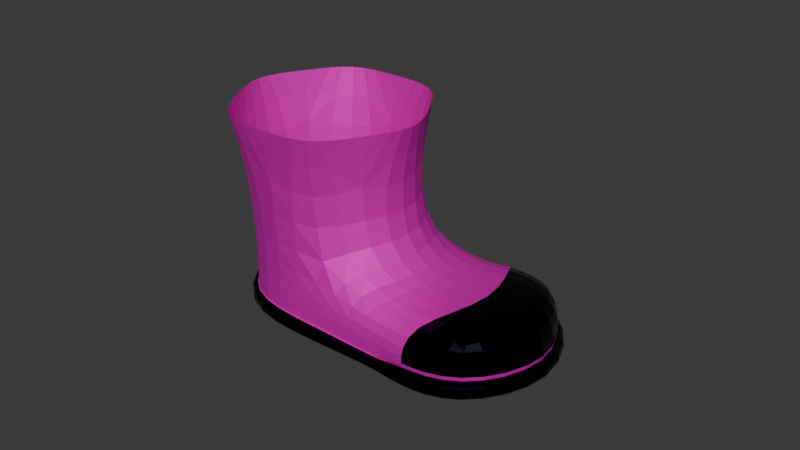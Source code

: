 # Source: boots.blend  (saved by Blender 4.5.90; exported with 4.5.12 LTS)
import bpy
from mathutils import Matrix  # noqa: F401  (used for matrix-valued properties, if any)

bpy.ops.wm.read_factory_settings(use_empty=True)
scene = bpy.context.scene
scene.name = 'Scene'

# ---- collections
col_collection = bpy.data.collections.new('Collection'); scene.collection.children.link(col_collection)

# ---- materials (node trees are filled in below, after node groups)
mat_material_001 = bpy.data.materials.new('Material.001')
mat_material_002 = bpy.data.materials.new('Material.002')

# ---- material node trees
mat_material_001.use_nodes = True; mat_material_001.node_tree.nodes.clear()
_N = mat_material_001.node_tree.nodes; _L = mat_material_001.node_tree.links
n0 = _N.new('ShaderNodeBsdfPrincipled'); n0.name = 'Principled BSDF'; n0.location = (-200, 100)
n0.inputs[0].default_value = (0.8039, 0.0, 0.5685, 1.0)
n0.inputs[1].default_value = 0.5
n0.inputs[2].default_value = 0.7
n1 = _N.new('ShaderNodeOutputMaterial'); n1.name = 'Material Output'; n1.location = (200, 100)
_L.new(n0.outputs[0], n1.inputs[0])
n1.is_active_output = True
mat_material_002.use_nodes = True; mat_material_002.node_tree.nodes.clear()
_N = mat_material_002.node_tree.nodes; _L = mat_material_002.node_tree.links
n0 = _N.new('ShaderNodeBsdfPrincipled'); n0.name = 'Principled BSDF'; n0.location = (-200, 100)
n0.inputs[0].default_value = (0.01292, 0.01214, 0.02474, 1.0)
n0.inputs[1].default_value = 1.0
n0.inputs[2].default_value = 0.15
n1 = _N.new('ShaderNodeOutputMaterial'); n1.name = 'Material Output'; n1.location = (200, 100)
_L.new(n0.outputs[0], n1.inputs[0])
n1.is_active_output = True

# ---- world
world_world = bpy.data.worlds.new('World'); scene.world = world_world
world_world.use_nodes = True; world_world.node_tree.nodes.clear()
_N = world_world.node_tree.nodes; _L = world_world.node_tree.links
n0 = _N.new('ShaderNodeOutputWorld'); n0.name = 'World Output'; n0.location = (200, 100)
n1 = _N.new('ShaderNodeBackground'); n1.name = 'Background'; n1.location = (-200, 100)
n1.inputs[0].default_value = (0.05088, 0.05088, 0.05088, 1.0)
_L.new(n1.outputs[0], n0.inputs[0])
n0.is_active_output = True
world_world.color = (0.05088, 0.05088, 0.05088)
world_world.sun_shadow_jitter_overblur = 0.0

# ---- meshes
me_cylinder_003 = bpy.data.meshes.new('Cylinder.003')
me_cylinder_003.from_pydata([(0.005252, 0.9006, -0.8983), (0.0, 1.0, 1.0), (0.7774, 0.4549, -0.8983), (0.866, 0.5, 1.0), (0.7721, -0.4458, -0.9173), (0.866, -0.5, 1.0), (-0.005252, -0.9006, -0.8983), (0.0, -1.0, 1.0), (-0.7774, -0.4549, -0.8983), (-0.866, -0.5, 1.0), (-0.7721, 0.4458, -0.8983), (-0.866, 0.5, 1.0), (0.0, 0.8636, -0.2439), (0.7479, 0.4318, -0.2439), (0.7479, -0.4318, -0.2439), (0.0, -0.8636, -0.2439), (-0.7479, -0.4318, -0.2439), (-0.7479, 0.4318, -0.2439), (2.121, -0.3223, -0.3045), (2.12, -0.3185, -0.8972), (2.114, -1.22, -0.8985), (2.121, -1.225, -0.305), (1.336, -1.676, -0.8984), (1.339, -1.675, -0.3045), (1.418, -0.8186, -0.3687), (1.418, 0.04499, -0.3687), (1.447, 0.06805, -0.8728), (1.442, -0.8326, -0.8852), (0.6647, -1.287, -0.8728), (0.67, -1.25, -0.3687), (0.433, 0.75, 1.0), (0.866, 0.0, 1.0), (0.433, -0.75, 1.0), (-0.433, -0.75, 1.0), (-0.866, 0.0, 1.0), (-0.433, 0.75, 1.0), (0.7652, 0.4477, -0.7609), (-0.00517, -0.8865, -0.7609), (-0.7652, -0.4477, -0.7609), (-0.76, 0.4388, -0.7609), (0.00517, 0.8865, -0.7609), (2.148, -0.3003, -0.7708), (2.143, -1.237, -0.7714), (1.334, -1.71, -0.7708), (1.435, 0.06093, -0.7977), (0.6648, -1.273, -0.7977), (0.005252, 0.9006, -0.8983), (0.7774, 0.4549, -0.8983), (-0.005252, -0.9006, -0.8983), (-0.7774, -0.4549, -0.8983), (-0.7721, 0.4458, -0.8983), (2.12, -0.3186, -0.8984), (2.114, -1.22, -0.8972), (1.336, -1.677, -0.8972), (1.447, 0.06805, -0.8728), (0.6647, -1.287, -0.8728), (-0.00517, -0.8865, -0.7609), (0.6648, -1.273, -0.7977), (0.7652, 0.4477, -0.7609), (1.435, 0.06093, -0.7977), (2.09, -0.3321, -0.7235), (1.333, -1.644, -0.7235), (2.085, -1.204, -0.7236), (0.00517, 0.8865, -0.7609), (-0.7652, -0.4477, -0.7609), (-0.76, 0.4388, -0.7609), (0.005072, 0.9688, -0.8913), (0.8115, 0.5139, -0.8913), (-0.03932, -0.9597, -0.8913), (-0.8365, -0.4888, -0.8913), (-0.8312, 0.4799, -0.8914), (2.213, -0.2637, -0.8608), (2.207, -1.274, -0.8613), (1.335, -1.784, -0.8608), (1.481, 0.1269, -0.8633), (0.6307, -1.346, -0.8633), (-0.03924, -0.9456, -0.7539), (0.6307, -1.332, -0.7883), (0.7993, 0.5068, -0.7539), (1.469, 0.1198, -0.7883), (2.191, -0.2762, -0.7211), (1.335, -1.76, -0.7211), (2.186, -1.262, -0.7212), (0.004951, 0.9547, -0.7539), (-0.8243, -0.4817, -0.7539), (-0.8191, 0.4729, -0.7539), (1.557, -0.8989, -0.312), (1.591, -0.01334, -0.9173), (0.8072, -1.371, -0.9173), (1.578, -0.0003148, -0.3332), (1.585, -0.9153, -0.9271), (0.7893, -1.366, -0.3332), (1.601, 0.02282, -0.7907), (0.7807, -1.398, -0.7907), (1.591, -0.01307, -0.9186), (0.8067, -1.371, -0.9186), (1.567, -0.03324, -0.7436), (0.8123, -1.34, -0.7436), (1.648, 0.07251, -0.8898), (0.7612, -1.463, -0.8898), (1.626, 0.0537, -0.7376), (0.7666, -1.435, -0.7376)], [], [(12, 1, 30, 3, 13), (13, 3, 31, 5, 14), (14, 5, 32, 7, 15), (15, 7, 33, 9, 16), (15, 37, 57, 29), (16, 9, 34, 11, 17), (17, 11, 35, 1, 12), (46, 47, 4, 48, 49, 50), (39, 17, 12, 63), (38, 16, 17, 39), (37, 15, 16, 38), (90, 87, 19, 52), (89, 86, 21, 18), (63, 12, 13, 36), (42, 21, 23, 43), (41, 18, 21, 42), (101, 99, 73, 81), (88, 90, 52, 53), (86, 91, 23, 21), (92, 89, 18, 41), (36, 13, 25, 44), (14, 15, 29, 24), (48, 4, 27, 55), (76, 68, 75, 77), (13, 14, 24, 25), (4, 47, 54, 27), (67, 78, 79, 74), (98, 100, 80, 71), (91, 93, 43, 23), (71, 80, 82, 72), (72, 82, 81, 73), (66, 83, 78, 67), (68, 76, 84, 69), (69, 84, 85, 70), (70, 85, 83, 66), (0, 2, 47, 46), (6, 8, 49, 48), (8, 10, 50, 49), (10, 0, 46, 50), (51, 20, 52, 19), (20, 22, 53, 52), (94, 51, 19, 87), (95, 28, 55, 88), (2, 26, 54, 47), (28, 6, 48, 55), (56, 45, 57, 37), (59, 58, 36, 44), (96, 59, 44, 92), (97, 61, 43, 93), (62, 60, 41, 42), (61, 62, 42, 43), (58, 40, 63, 36), (64, 56, 37, 38), (65, 64, 38, 39), (40, 65, 39, 63), (66, 67, 2, 0), (68, 69, 8, 6), (69, 70, 10, 8), (70, 66, 0, 10), (71, 72, 20, 51), (72, 73, 22, 20), (98, 71, 51, 94), (99, 75, 28, 95), (67, 74, 26, 2), (75, 68, 6, 28), (76, 77, 45, 56), (79, 78, 58, 59), (100, 79, 59, 96), (101, 81, 61, 97), (82, 80, 60, 62), (81, 82, 62, 61), (78, 83, 40, 58), (84, 76, 56, 64), (85, 84, 64, 65), (83, 85, 65, 40), (77, 101, 97, 45), (80, 100, 96, 60), (73, 99, 95, 22), (74, 98, 94, 26), (45, 97, 93, 57), (60, 96, 92, 41), (22, 95, 88, 53), (26, 94, 87, 54), (29, 57, 93, 91), (74, 79, 100, 98), (44, 25, 89, 92), (24, 29, 91, 86), (55, 27, 90, 88), (77, 75, 99, 101), (25, 24, 86, 89), (27, 54, 87, 90)])
me_cylinder_003.polygons.foreach_set('material_index', [0, 0, 0, 0, 0, 0, 0, 1, 0, 0, 0, 1, 1, 0, 1, 1, 1, 1, 1, 1, 0, 0, 1, 1, 0, 1, 1, 1, 1, 1, 1, 1, 1, 1, 1, 0, 0, 0, 0, 0, 0, 0, 0, 0, 0, 0, 0, 0, 0, 0, 0, 0, 0, 0, 0, 1, 1, 1, 1, 1, 1, 1, 1, 1, 1, 1, 1, 1, 1, 1, 1, 1, 1, 1, 1, 1, 1, 1, 1, 0, 0, 0, 0, 0, 1, 0, 0, 0, 1, 0, 0])
_uv = me_cylinder_003.uv_layers.new(name='UVMap')
_uv.uv.foreach_set('vector', [1.0, 0.6887, 1.0, 1.0, 0.9167, 1.0, 0.8333, 1.0, 0.8333, 0.6887, 0.8333, 0.6887, 0.8333, 1.0, 0.75, 1.0, 0.6667, 1.0, 0.6667, 0.6887, 0.6667, 0.6887, 0.6667, 1.0, 0.5833, 1.0, 0.5, 1.0, 0.5, 0.6887, 0.5, 0.6887, 0.5, 1.0, 0.4167, 1.0, 0.3333, 1.0, 0.3333, 0.6887, 0.5, 0.6887, 0.5, 0.5944, 0.5, 0.5944, 0.5, 0.6887, 0.3333, 0.6887, 0.3333, 1.0, 0.25, 1.0, 0.1667, 1.0, 0.1667, 0.6887, 0.1667, 0.6887, 0.1667, 1.0, 0.08333, 1.0, -8.941e-08, 1.0, -8.941e-08, 0.6887, 0.75, 0.49, 0.9578, 0.37, 0.9578, 0.13, 0.75, 0.01, 0.5422, 0.13, 0.5422, 0.37, 0.1667, 0.5944, 0.1667, 0.6887, -8.941e-08, 0.6887, -8.941e-08, 0.5944, 0.3333, 0.5944, 0.3333, 0.6887, 0.1667, 0.6887, 0.1667, 0.5944, 0.5, 0.5944, 0.5, 0.6887, 0.3333, 0.6887, 0.3333, 0.5944, 0.9578, 0.13, 0.9578, 0.37, 0.9578, 0.37, 0.9578, 0.13, 0.8333, 0.6887, 0.6667, 0.6887, 0.6667, 0.6887, 0.8333, 0.6887, 1.0, 0.5944, 1.0, 0.6887, 0.8333, 0.6887, 0.8333, 0.5944, 0.6667, 0.5944, 0.6667, 0.6887, 0.5, 0.6887, 0.5, 0.5944, 0.8333, 0.5944, 0.8333, 0.6887, 0.6667, 0.6887, 0.6667, 0.5944, 0.5, 0.5944, 0.5, 0.5, 0.5, 0.5, 0.5, 0.5944, 0.75, 0.01, 0.9578, 0.13, 0.9578, 0.13, 0.75, 0.01, 0.6667, 0.6887, 0.5, 0.6887, 0.5, 0.6887, 0.6667, 0.6887, 0.8333, 0.5944, 0.8333, 0.6887, 0.8333, 0.6887, 0.8333, 0.5944, 0.8333, 0.5944, 0.8333, 0.6887, 0.8333, 0.6887, 0.8333, 0.5944, 0.6667, 0.6887, 0.5, 0.6887, 0.5, 0.6887, 0.6667, 0.6887, 0.75, 0.01, 0.9578, 0.13, 0.9578, 0.13, 0.75, 0.01, 0.5, 0.5944, 0.5, 0.5, 0.5, 0.5, 0.5, 0.5944, 0.8333, 0.6887, 0.6667, 0.6887, 0.6667, 0.6887, 0.8333, 0.6887, 0.9578, 0.13, 0.9578, 0.37, 0.9578, 0.37, 0.9578, 0.13, 0.8333, 0.5, 0.8333, 0.5944, 0.8333, 0.5944, 0.8333, 0.5, 0.8333, 0.5, 0.8333, 0.5944, 0.8333, 0.5944, 0.8333, 0.5, 0.5, 0.6887, 0.5, 0.5944, 0.5, 0.5944, 0.5, 0.6887, 0.8333, 0.5, 0.8333, 0.5944, 0.6667, 0.5944, 0.6667, 0.5, 0.6667, 0.5, 0.6667, 0.5944, 0.5, 0.5944, 0.5, 0.5, 1.0, 0.5, 1.0, 0.5944, 0.8333, 0.5944, 0.8333, 0.5, 0.5, 0.5, 0.5, 0.5944, 0.3333, 0.5944, 0.3333, 0.5, 0.3333, 0.5, 0.3333, 0.5944, 0.1667, 0.5944, 0.1667, 0.5, 0.1667, 0.5, 0.1667, 0.5944, -8.941e-08, 0.5944, -8.941e-08, 0.5, 1.0, 0.5, 0.8333, 0.5, 0.8333, 0.5, 1.0, 0.5, 0.5, 0.5, 0.3333, 0.5, 0.3333, 0.5, 0.5, 0.5, 0.3333, 0.5, 0.1667, 0.5, 0.1667, 0.5, 0.3333, 0.5, 0.1667, 0.5, -8.941e-08, 0.5, -8.941e-08, 0.5, 0.1667, 0.5, 0.8333, 0.5, 0.6667, 0.5, 0.6667, 0.5, 0.8333, 0.5, 0.6667, 0.5, 0.5, 0.5, 0.5, 0.5, 0.6667, 0.5, 0.8333, 0.5, 0.8333, 0.5, 0.8333, 0.5, 0.8333, 0.5, 0.5, 0.5, 0.5, 0.5, 0.5, 0.5, 0.5, 0.5, 0.8333, 0.5, 0.8333, 0.5, 0.8333, 0.5, 0.8333, 0.5, 0.5, 0.5, 0.5, 0.5, 0.5, 0.5, 0.5, 0.5, 0.5, 0.5944, 0.5, 0.5944, 0.5, 0.5944, 0.5, 0.5944, 0.8333, 0.5944, 0.8333, 0.5944, 0.8333, 0.5944, 0.8333, 0.5944, 0.8333, 0.5944, 0.8333, 0.5944, 0.8333, 0.5944, 0.8333, 0.5944, 0.5, 0.5944, 0.5, 0.5944, 0.5, 0.5944, 0.5, 0.5944, 0.6667, 0.5944, 0.8333, 0.5944, 0.8333, 0.5944, 0.6667, 0.5944, 0.5, 0.5944, 0.6667, 0.5944, 0.6667, 0.5944, 0.5, 0.5944, 0.8333, 0.5944, 1.0, 0.5944, 1.0, 0.5944, 0.8333, 0.5944, 0.3333, 0.5944, 0.5, 0.5944, 0.5, 0.5944, 0.3333, 0.5944, 0.1667, 0.5944, 0.3333, 0.5944, 0.3333, 0.5944, 0.1667, 0.5944, -8.941e-08, 0.5944, 0.1667, 0.5944, 0.1667, 0.5944, -8.941e-08, 0.5944, 1.0, 0.5, 0.8333, 0.5, 0.8333, 0.5, 1.0, 0.5, 0.5, 0.5, 0.3333, 0.5, 0.3333, 0.5, 0.5, 0.5, 0.3333, 0.5, 0.1667, 0.5, 0.1667, 0.5, 0.3333, 0.5, 0.1667, 0.5, -8.941e-08, 0.5, -8.941e-08, 0.5, 0.1667, 0.5, 0.8333, 0.5, 0.6667, 0.5, 0.6667, 0.5, 0.8333, 0.5, 0.6667, 0.5, 0.5, 0.5, 0.5, 0.5, 0.6667, 0.5, 0.8333, 0.5, 0.8333, 0.5, 0.8333, 0.5, 0.8333, 0.5, 0.5, 0.5, 0.5, 0.5, 0.5, 0.5, 0.5, 0.5, 0.8333, 0.5, 0.8333, 0.5, 0.8333, 0.5, 0.8333, 0.5, 0.5, 0.5, 0.5, 0.5, 0.5, 0.5, 0.5, 0.5, 0.5, 0.5944, 0.5, 0.5944, 0.5, 0.5944, 0.5, 0.5944, 0.8333, 0.5944, 0.8333, 0.5944, 0.8333, 0.5944, 0.8333, 0.5944, 0.8333, 0.5944, 0.8333, 0.5944, 0.8333, 0.5944, 0.8333, 0.5944, 0.5, 0.5944, 0.5, 0.5944, 0.5, 0.5944, 0.5, 0.5944, 0.6667, 0.5944, 0.8333, 0.5944, 0.8333, 0.5944, 0.6667, 0.5944, 0.5, 0.5944, 0.6667, 0.5944, 0.6667, 0.5944, 0.5, 0.5944, 0.8333, 0.5944, 1.0, 0.5944, 1.0, 0.5944, 0.8333, 0.5944, 0.3333, 0.5944, 0.5, 0.5944, 0.5, 0.5944, 0.3333, 0.5944, 0.1667, 0.5944, 0.3333, 0.5944, 0.3333, 0.5944, 0.1667, 0.5944, -8.941e-08, 0.5944, 0.1667, 0.5944, 0.1667, 0.5944, -8.941e-08, 0.5944, 0.5, 0.5944, 0.5, 0.5944, 0.5, 0.5944, 0.5, 0.5944, 0.8333, 0.5944, 0.8333, 0.5944, 0.8333, 0.5944, 0.8333, 0.5944, 0.5, 0.5, 0.5, 0.5, 0.5, 0.5, 0.5, 0.5, 0.8333, 0.5, 0.8333, 0.5, 0.8333, 0.5, 0.8333, 0.5, 0.5, 0.5944, 0.5, 0.5944, 0.5, 0.5944, 0.5, 0.5944, 0.8333, 0.5944, 0.8333, 0.5944, 0.8333, 0.5944, 0.8333, 0.5944, 0.5, 0.5, 0.5, 0.5, 0.5, 0.5, 0.5, 0.5, 0.8333, 0.5, 0.8333, 0.5, 0.8333, 0.5, 0.8333, 0.5, 0.5, 0.6887, 0.5, 0.5944, 0.5, 0.5944, 0.5, 0.6887, 0.8333, 0.5, 0.8333, 0.5944, 0.8333, 0.5944, 0.8333, 0.5, 0.8333, 0.5944, 0.8333, 0.6887, 0.8333, 0.6887, 0.8333, 0.5944, 0.6667, 0.6887, 0.5, 0.6887, 0.5, 0.6887, 0.6667, 0.6887, 0.75, 0.01, 0.9578, 0.13, 0.9578, 0.13, 0.75, 0.01, 0.5, 0.5944, 0.5, 0.5, 0.5, 0.5, 0.5, 0.5944, 0.8333, 0.6887, 0.6667, 0.6887, 0.6667, 0.6887, 0.8333, 0.6887, 0.9578, 0.13, 0.9578, 0.37, 0.9578, 0.37, 0.9578, 0.13])
me_cylinder_003.materials.append(mat_material_001)
me_cylinder_003.materials.append(mat_material_002)
me_cylinder_003.update()

# ---- objects
ob_cylinder = bpy.data.objects.new('Cylinder', me_cylinder_003)

# ---- transforms, parenting, visibility, modifiers, constraints
ob_cylinder.location = (0.0, 0.0, 0.0)
ob_cylinder.delta_rotation_euler = (3.725e-09, 3.725e-09, 0.5236)
_m = ob_cylinder.modifiers.new('Subdivision', 'SUBSURF')

# ---- collection membership
col_collection.objects.link(ob_cylinder)

# ---- scene / render settings (as saved in the file)
scene.frame_start = 1; scene.frame_end = 250; scene.frame_set(1)
scene.render.engine = 'BLENDER_EEVEE_NEXT'
bpy.context.view_layer.update()

# ---- added for rendering (the .blend has no active camera and no usable light): camera, sun
cam_auto = bpy.data.cameras.new('AutoCamera')
cam_auto.lens = 50.0
cam_auto.sensor_width = 36.0
cam_auto.clip_end = 1000.0
ob_auto_camera = bpy.data.objects.new('AutoCamera', cam_auto)
scene.collection.objects.link(ob_auto_camera)
ob_auto_camera.location = (6.3144, -6.64526, 4.46464)
ob_auto_camera.rotation_euler = (1.09748, -7.21219e-08, 0.694738)
scene.camera = ob_auto_camera
light_auto_sun = bpy.data.lights.new('AutoSun', 'SUN')
light_auto_sun.energy = 3.0
light_auto_sun.angle = 0.0523599
ob_auto_sun = bpy.data.objects.new('AutoSun', light_auto_sun)
scene.collection.objects.link(ob_auto_sun)
ob_auto_sun.rotation_euler = (0.872665, 0.174533, 0.523599)
bpy.context.view_layer.update()
